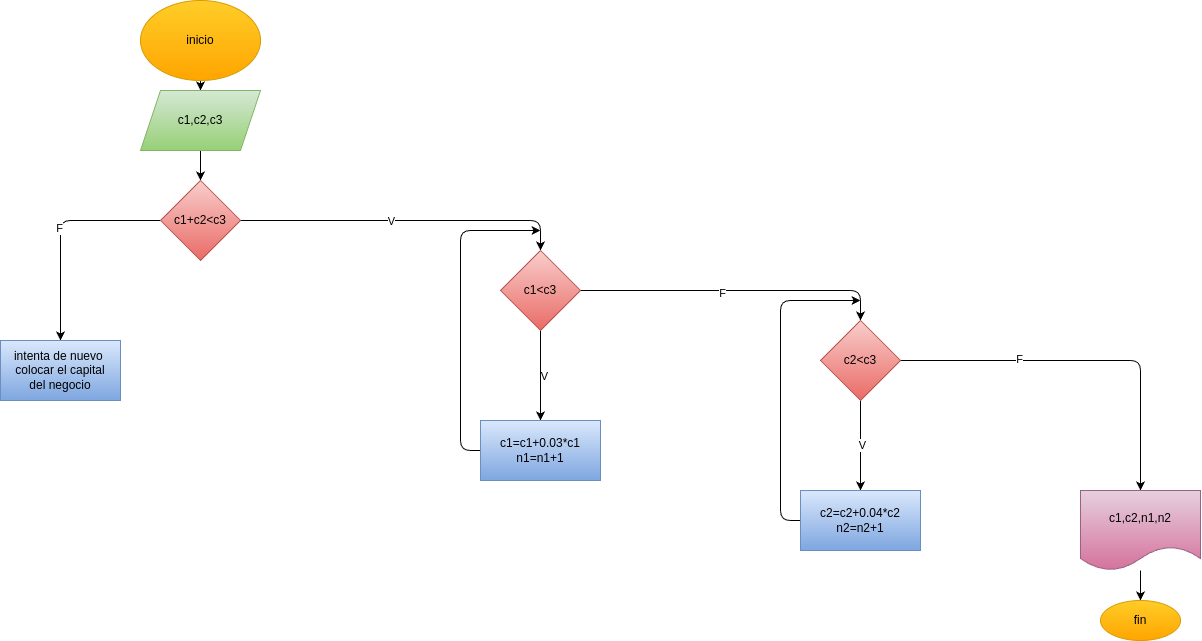

The diagram above was exported from draw.io. Its source (the exported page's mxGraphModel, read from the mxfile embedded in the PNG):
<mxGraphModel dx="760" dy="690" grid="1" gridSize="10" guides="1" tooltips="1" connect="1" arrows="1" fold="1" page="1" pageScale="1" pageWidth="850" pageHeight="1100" math="0" shadow="0">
  <root>
    <mxCell id="0" />
    <mxCell id="1" parent="0" />
    <mxCell id="5" value="" style="edgeStyle=none;html=1;" edge="1" parent="1" source="2" target="4">
      <mxGeometry relative="1" as="geometry" />
    </mxCell>
    <mxCell id="2" value="inicio" style="ellipse;whiteSpace=wrap;html=1;fillColor=#ffcd28;gradientColor=#ffa500;strokeColor=#d79b00;" vertex="1" parent="1">
      <mxGeometry x="200" y="10" width="120" height="80" as="geometry" />
    </mxCell>
    <mxCell id="8" value="" style="edgeStyle=none;html=1;" edge="1" parent="1" source="4" target="7">
      <mxGeometry relative="1" as="geometry" />
    </mxCell>
    <mxCell id="4" value="c1,c2,c3" style="shape=parallelogram;perimeter=parallelogramPerimeter;whiteSpace=wrap;html=1;fixedSize=1;fillColor=#d5e8d4;gradientColor=#97d077;strokeColor=#82b366;" vertex="1" parent="1">
      <mxGeometry x="200" y="100" width="120" height="60" as="geometry" />
    </mxCell>
    <mxCell id="10" value="" style="edgeStyle=none;html=1;" edge="1" parent="1" source="7" target="9">
      <mxGeometry relative="1" as="geometry">
        <Array as="points">
          <mxPoint x="120" y="230" />
        </Array>
      </mxGeometry>
    </mxCell>
    <mxCell id="12" value="F" style="edgeLabel;html=1;align=center;verticalAlign=middle;resizable=0;points=[];" vertex="1" connectable="0" parent="10">
      <mxGeometry x="-0.0222" y="-2" relative="1" as="geometry">
        <mxPoint as="offset" />
      </mxGeometry>
    </mxCell>
    <mxCell id="14" value="" style="edgeStyle=none;html=1;" edge="1" parent="1" source="7" target="13">
      <mxGeometry relative="1" as="geometry">
        <Array as="points">
          <mxPoint x="600" y="230" />
        </Array>
      </mxGeometry>
    </mxCell>
    <mxCell id="19" value="V" style="edgeLabel;html=1;align=center;verticalAlign=middle;resizable=0;points=[];" vertex="1" connectable="0" parent="14">
      <mxGeometry x="-0.0909" relative="1" as="geometry">
        <mxPoint as="offset" />
      </mxGeometry>
    </mxCell>
    <mxCell id="7" value="c1+c2&amp;lt;c3" style="rhombus;whiteSpace=wrap;html=1;fillColor=#f8cecc;gradientColor=#ea6b66;strokeColor=#b85450;" vertex="1" parent="1">
      <mxGeometry x="220" y="190" width="80" height="80" as="geometry" />
    </mxCell>
    <mxCell id="9" value="intenta de nuevo&amp;nbsp;&lt;div&gt;colocar el capital&lt;/div&gt;&lt;div&gt;del negocio&lt;/div&gt;" style="whiteSpace=wrap;html=1;fillColor=#dae8fc;gradientColor=#7ea6e0;strokeColor=#6c8ebf;" vertex="1" parent="1">
      <mxGeometry x="60" y="350" width="120" height="60" as="geometry" />
    </mxCell>
    <mxCell id="16" value="" style="edgeStyle=none;html=1;" edge="1" parent="1" source="13" target="15">
      <mxGeometry relative="1" as="geometry" />
    </mxCell>
    <mxCell id="18" value="V" style="edgeLabel;html=1;align=center;verticalAlign=middle;resizable=0;points=[];" vertex="1" connectable="0" parent="16">
      <mxGeometry y="3" relative="1" as="geometry">
        <mxPoint as="offset" />
      </mxGeometry>
    </mxCell>
    <mxCell id="21" value="" style="edgeStyle=none;html=1;" edge="1" parent="1" source="13" target="20">
      <mxGeometry relative="1" as="geometry">
        <Array as="points">
          <mxPoint x="920" y="300" />
        </Array>
      </mxGeometry>
    </mxCell>
    <mxCell id="26" value="F" style="edgeLabel;html=1;align=center;verticalAlign=middle;resizable=0;points=[];" vertex="1" connectable="0" parent="21">
      <mxGeometry x="-0.0903" y="-2" relative="1" as="geometry">
        <mxPoint as="offset" />
      </mxGeometry>
    </mxCell>
    <mxCell id="13" value="c1&amp;lt;c3" style="rhombus;whiteSpace=wrap;html=1;fillColor=#f8cecc;gradientColor=#ea6b66;strokeColor=#b85450;" vertex="1" parent="1">
      <mxGeometry x="560" y="260" width="80" height="80" as="geometry" />
    </mxCell>
    <mxCell id="17" style="edgeStyle=none;html=1;" edge="1" parent="1" source="15">
      <mxGeometry relative="1" as="geometry">
        <mxPoint x="600" y="240" as="targetPoint" />
        <Array as="points">
          <mxPoint x="520" y="460" />
          <mxPoint x="520" y="240" />
        </Array>
      </mxGeometry>
    </mxCell>
    <mxCell id="15" value="c1=c1+0.03*c1&lt;div&gt;n1=n1+1&lt;/div&gt;" style="whiteSpace=wrap;html=1;fillColor=#dae8fc;gradientColor=#7ea6e0;strokeColor=#6c8ebf;" vertex="1" parent="1">
      <mxGeometry x="540" y="430" width="120" height="60" as="geometry" />
    </mxCell>
    <mxCell id="23" value="" style="edgeStyle=none;html=1;" edge="1" parent="1" source="20" target="22">
      <mxGeometry relative="1" as="geometry" />
    </mxCell>
    <mxCell id="33" value="V" style="edgeLabel;html=1;align=center;verticalAlign=middle;resizable=0;points=[];" vertex="1" connectable="0" parent="23">
      <mxGeometry x="-0.0222" y="1" relative="1" as="geometry">
        <mxPoint as="offset" />
      </mxGeometry>
    </mxCell>
    <mxCell id="25" style="edgeStyle=none;html=1;exitX=0;exitY=0.5;exitDx=0;exitDy=0;" edge="1" parent="1" source="20">
      <mxGeometry relative="1" as="geometry">
        <mxPoint x="880" y="370" as="targetPoint" />
      </mxGeometry>
    </mxCell>
    <mxCell id="28" value="" style="edgeStyle=none;html=1;" edge="1" parent="1" source="20" target="27">
      <mxGeometry relative="1" as="geometry">
        <Array as="points">
          <mxPoint x="1200" y="370" />
        </Array>
      </mxGeometry>
    </mxCell>
    <mxCell id="32" value="F" style="edgeLabel;html=1;align=center;verticalAlign=middle;resizable=0;points=[];" vertex="1" connectable="0" parent="28">
      <mxGeometry x="-0.3622" y="2" relative="1" as="geometry">
        <mxPoint as="offset" />
      </mxGeometry>
    </mxCell>
    <mxCell id="20" value="c2&amp;lt;c3" style="rhombus;whiteSpace=wrap;html=1;fillColor=#f8cecc;gradientColor=#ea6b66;strokeColor=#b85450;" vertex="1" parent="1">
      <mxGeometry x="880" y="330" width="80" height="80" as="geometry" />
    </mxCell>
    <mxCell id="24" style="edgeStyle=none;html=1;" edge="1" parent="1" source="22">
      <mxGeometry relative="1" as="geometry">
        <mxPoint x="920" y="310" as="targetPoint" />
        <Array as="points">
          <mxPoint x="840" y="530" />
          <mxPoint x="840" y="310" />
        </Array>
      </mxGeometry>
    </mxCell>
    <mxCell id="22" value="c2=c2+0.04*c2&lt;div&gt;n2=n2+1&lt;/div&gt;" style="whiteSpace=wrap;html=1;fillColor=#dae8fc;gradientColor=#7ea6e0;strokeColor=#6c8ebf;" vertex="1" parent="1">
      <mxGeometry x="860" y="500" width="120" height="60" as="geometry" />
    </mxCell>
    <mxCell id="30" value="" style="edgeStyle=none;html=1;" edge="1" parent="1" source="27" target="29">
      <mxGeometry relative="1" as="geometry" />
    </mxCell>
    <mxCell id="27" value="c1,c2,n1,n2" style="shape=document;whiteSpace=wrap;html=1;boundedLbl=1;fillColor=#e6d0de;gradientColor=#d5739d;strokeColor=#996185;" vertex="1" parent="1">
      <mxGeometry x="1140" y="500" width="120" height="80" as="geometry" />
    </mxCell>
    <mxCell id="29" value="fin" style="ellipse;whiteSpace=wrap;html=1;fillColor=#ffcd28;gradientColor=#ffa500;strokeColor=#d79b00;" vertex="1" parent="1">
      <mxGeometry x="1160" y="610" width="80" height="40" as="geometry" />
    </mxCell>
  </root>
</mxGraphModel>